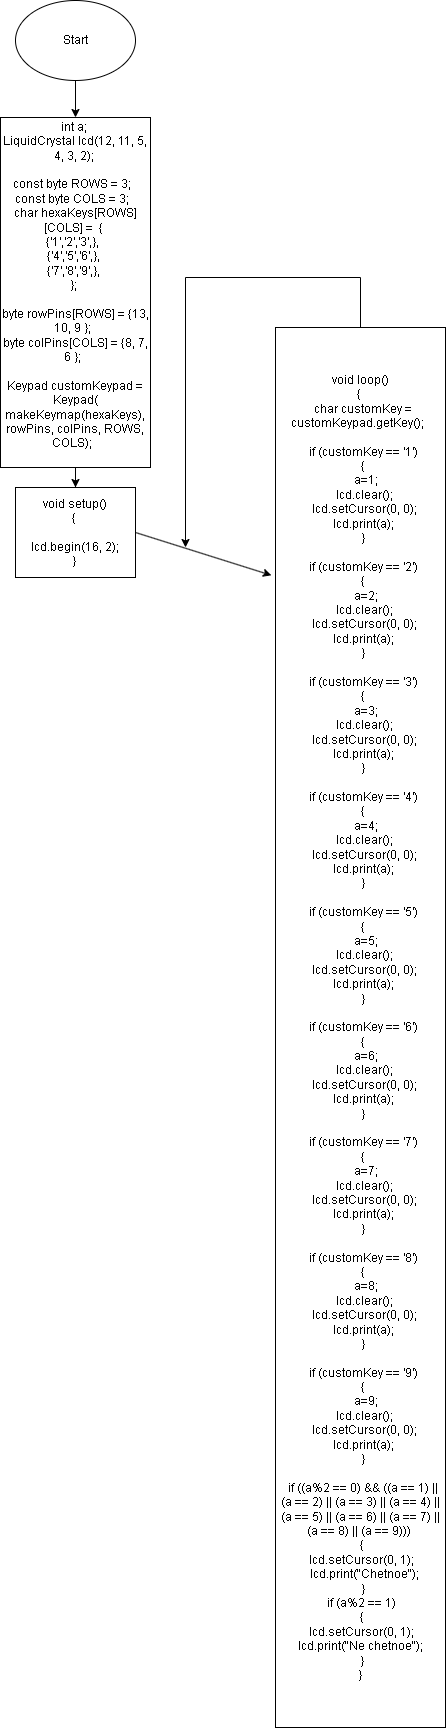

The diagram above was exported from draw.io. Its source (the exported page's mxGraphModel, read from the mxfile embedded in the PNG):
<mxGraphModel dx="1038" dy="1402" grid="1" gridSize="10" guides="1" tooltips="1" connect="1" arrows="1" fold="1" page="1" pageScale="1" pageWidth="1169" pageHeight="827" background="none" math="0" shadow="0">
  <root>
    <mxCell id="0" />
    <mxCell id="1" parent="0" />
    <mxCell id="45" value="" style="edgeStyle=elbowEdgeStyle;elbow=horizontal;exitX=1;exitY=0.5;exitPerimeter=0;entryX=0.905;entryY=0.5;entryPerimeter=0;fontStyle=1;strokeColor=#003366;strokeWidth=1;html=1;" parent="1" target="34" edge="1">
      <mxGeometry width="100" height="100" as="geometry">
        <mxPoint x="380.5" y="1119.25" as="sourcePoint" />
        <mxPoint x="100" as="targetPoint" />
        <Array as="points">
          <mxPoint x="950" y="1320" />
        </Array>
      </mxGeometry>
    </mxCell>
    <mxCell id="54" value="" style="edgeStyle=elbowEdgeStyle;elbow=horizontal;exitX=0;exitY=0.5;exitPerimeter=0;entryX=0.095;entryY=0.5;entryPerimeter=0;fontStyle=1;strokeColor=#003366;strokeWidth=1;html=1;" parent="1" source="37" edge="1">
      <mxGeometry width="100" height="100" as="geometry">
        <mxPoint y="100" as="sourcePoint" />
        <mxPoint x="255.60500000000002" y="290" as="targetPoint" />
        <Array as="points">
          <mxPoint x="120" y="970" />
        </Array>
      </mxGeometry>
    </mxCell>
    <mxCell id="elxeeN4PvkxR2D6iZjV3-69" value="" style="edgeStyle=orthogonalEdgeStyle;rounded=0;orthogonalLoop=1;jettySize=auto;html=1;" edge="1" parent="1" source="elxeeN4PvkxR2D6iZjV3-55" target="elxeeN4PvkxR2D6iZjV3-68">
      <mxGeometry relative="1" as="geometry" />
    </mxCell>
    <mxCell id="elxeeN4PvkxR2D6iZjV3-55" value="Start" style="ellipse;whiteSpace=wrap;html=1;" vertex="1" parent="1">
      <mxGeometry x="370" y="-827" width="120" height="80" as="geometry" />
    </mxCell>
    <mxCell id="elxeeN4PvkxR2D6iZjV3-71" value="" style="edgeStyle=orthogonalEdgeStyle;rounded=0;orthogonalLoop=1;jettySize=auto;html=1;" edge="1" parent="1" source="elxeeN4PvkxR2D6iZjV3-68" target="elxeeN4PvkxR2D6iZjV3-70">
      <mxGeometry relative="1" as="geometry" />
    </mxCell>
    <mxCell id="elxeeN4PvkxR2D6iZjV3-68" value="&lt;div&gt;int a;&amp;nbsp;&lt;/div&gt;&lt;div&gt;LiquidCrystal lcd(12, 11, 5, 4, 3, 2);&amp;nbsp;&lt;/div&gt;&lt;div&gt;&amp;nbsp;&lt;/div&gt;&lt;div&gt;const byte ROWS = 3;&amp;nbsp;&amp;nbsp;&lt;/div&gt;&lt;div&gt;const byte COLS = 3;&amp;nbsp;&amp;nbsp;&lt;/div&gt;&lt;div&gt;char hexaKeys[ROWS][COLS] =&amp;nbsp; {&amp;nbsp;&lt;/div&gt;&lt;div&gt;{'1','2','3',},&amp;nbsp;&amp;nbsp;&lt;/div&gt;&lt;div&gt;{'4','5','6',},&amp;nbsp;&lt;/div&gt;&lt;div&gt;{'7','8','9',},&amp;nbsp;&lt;/div&gt;&lt;div&gt;};&amp;nbsp;&lt;/div&gt;&lt;div&gt;&lt;br&gt;&lt;/div&gt;&lt;div&gt;byte rowPins[ROWS] = {13, 10, 9 };&amp;nbsp;&amp;nbsp;&lt;/div&gt;&lt;div&gt;byte colPins[COLS] = {8, 7, 6 };&amp;nbsp;&amp;nbsp;&lt;/div&gt;&lt;div&gt;&amp;nbsp;&lt;/div&gt;&lt;div&gt;Keypad customKeypad = Keypad( makeKeymap(hexaKeys), rowPins, colPins, ROWS, COLS);&amp;nbsp;&amp;nbsp;&lt;/div&gt;&lt;div&gt;&amp;nbsp;&lt;/div&gt;" style="rounded=0;whiteSpace=wrap;html=1;" vertex="1" parent="1">
      <mxGeometry x="355" y="-710" width="150" height="350" as="geometry" />
    </mxCell>
    <mxCell id="elxeeN4PvkxR2D6iZjV3-70" value="&lt;div&gt;void setup()&lt;/div&gt;&lt;div&gt;{&amp;nbsp;&lt;/div&gt;&lt;div&gt;&amp;nbsp; &amp;nbsp;&lt;/div&gt;&lt;div&gt;&amp;nbsp; lcd.begin(16, 2);&amp;nbsp;&amp;nbsp;&lt;/div&gt;&lt;div&gt;}&amp;nbsp;&lt;/div&gt;" style="whiteSpace=wrap;html=1;rounded=0;" vertex="1" parent="1">
      <mxGeometry x="370" y="-340" width="120" height="90" as="geometry" />
    </mxCell>
    <mxCell id="elxeeN4PvkxR2D6iZjV3-72" value="&lt;div&gt;void loop()&lt;/div&gt;&lt;div&gt;{&amp;nbsp;&lt;/div&gt;&lt;div&gt;&amp;nbsp; char customKey = customKeypad.getKey();&amp;nbsp;&amp;nbsp;&lt;/div&gt;&lt;div&gt;&amp;nbsp; &amp;nbsp;&lt;/div&gt;&lt;div&gt;&amp;nbsp; if (customKey == '1')&lt;/div&gt;&lt;div&gt;&amp;nbsp; {&lt;/div&gt;&lt;div&gt;&amp;nbsp; &amp;nbsp; a=1;&lt;/div&gt;&lt;div&gt;&amp;nbsp; &amp;nbsp; lcd.clear();&amp;nbsp;&lt;/div&gt;&lt;div&gt;&amp;nbsp; &amp;nbsp; lcd.setCursor(0, 0);&amp;nbsp;&lt;/div&gt;&lt;div&gt;&amp;nbsp; &lt;span style=&quot;&quot;&gt;&#09;&lt;/span&gt;lcd.print(a);&lt;/div&gt;&lt;div&gt;&amp;nbsp; }&lt;/div&gt;&lt;div&gt;&amp;nbsp;&amp;nbsp;&lt;/div&gt;&lt;div&gt;&amp;nbsp; if (customKey == '2')&lt;/div&gt;&lt;div&gt;&amp;nbsp; {&lt;/div&gt;&lt;div&gt;&amp;nbsp; &amp;nbsp; a=2;&lt;/div&gt;&lt;div&gt;&amp;nbsp; &amp;nbsp; lcd.clear();&amp;nbsp;&lt;/div&gt;&lt;div&gt;&amp;nbsp; &amp;nbsp; lcd.setCursor(0, 0);&amp;nbsp;&lt;/div&gt;&lt;div&gt;&amp;nbsp; &lt;span style=&quot;&quot;&gt;&#09;&lt;/span&gt;lcd.print(a);&lt;/div&gt;&lt;div&gt;&amp;nbsp; }&lt;/div&gt;&lt;div&gt;&amp;nbsp;&amp;nbsp;&lt;/div&gt;&lt;div&gt;&amp;nbsp; if (customKey == '3')&lt;/div&gt;&lt;div&gt;&amp;nbsp; {&lt;/div&gt;&lt;div&gt;&amp;nbsp; &amp;nbsp; a=3;&lt;/div&gt;&lt;div&gt;&amp;nbsp; &amp;nbsp; lcd.clear();&amp;nbsp;&lt;/div&gt;&lt;div&gt;&amp;nbsp; &amp;nbsp; lcd.setCursor(0, 0);&amp;nbsp;&lt;/div&gt;&lt;div&gt;&amp;nbsp; &lt;span style=&quot;&quot;&gt;&#09;&lt;/span&gt;lcd.print(a);&lt;/div&gt;&lt;div&gt;&amp;nbsp; }&lt;/div&gt;&lt;div&gt;&amp;nbsp;&amp;nbsp;&lt;/div&gt;&lt;div&gt;&amp;nbsp; if (customKey == '4')&lt;/div&gt;&lt;div&gt;&amp;nbsp; {&lt;/div&gt;&lt;div&gt;&amp;nbsp; &amp;nbsp; a=4;&lt;/div&gt;&lt;div&gt;&amp;nbsp; &amp;nbsp; lcd.clear();&amp;nbsp;&lt;/div&gt;&lt;div&gt;&amp;nbsp; &amp;nbsp; lcd.setCursor(0, 0);&amp;nbsp;&lt;/div&gt;&lt;div&gt;&amp;nbsp; &lt;span style=&quot;&quot;&gt;&#09;&lt;/span&gt;lcd.print(a);&lt;/div&gt;&lt;div&gt;&amp;nbsp; }&lt;/div&gt;&lt;div&gt;&amp;nbsp;&amp;nbsp;&lt;/div&gt;&lt;div&gt;&amp;nbsp; if (customKey == '5')&lt;/div&gt;&lt;div&gt;&amp;nbsp; {&lt;/div&gt;&lt;div&gt;&amp;nbsp; &amp;nbsp; a=5;&lt;/div&gt;&lt;div&gt;&amp;nbsp; &amp;nbsp; lcd.clear();&amp;nbsp;&lt;/div&gt;&lt;div&gt;&amp;nbsp; &amp;nbsp; lcd.setCursor(0, 0);&amp;nbsp;&lt;/div&gt;&lt;div&gt;&amp;nbsp; &lt;span style=&quot;&quot;&gt;&#09;&lt;/span&gt;lcd.print(a);&lt;/div&gt;&lt;div&gt;&amp;nbsp; }&lt;/div&gt;&lt;div&gt;&amp;nbsp;&amp;nbsp;&lt;/div&gt;&lt;div&gt;&amp;nbsp; if (customKey == '6')&lt;/div&gt;&lt;div&gt;&amp;nbsp; {&lt;/div&gt;&lt;div&gt;&amp;nbsp; &amp;nbsp; a=6;&lt;/div&gt;&lt;div&gt;&amp;nbsp; &amp;nbsp; lcd.clear();&amp;nbsp;&lt;/div&gt;&lt;div&gt;&amp;nbsp; &amp;nbsp; lcd.setCursor(0, 0);&amp;nbsp;&lt;/div&gt;&lt;div&gt;&amp;nbsp; &lt;span style=&quot;&quot;&gt;&#09;&lt;/span&gt;lcd.print(a);&lt;/div&gt;&lt;div&gt;&amp;nbsp; }&lt;/div&gt;&lt;div&gt;&amp;nbsp;&amp;nbsp;&lt;/div&gt;&lt;div&gt;&amp;nbsp; if (customKey == '7')&lt;/div&gt;&lt;div&gt;&amp;nbsp; {&lt;/div&gt;&lt;div&gt;&amp;nbsp; &amp;nbsp; a=7;&lt;/div&gt;&lt;div&gt;&amp;nbsp; &amp;nbsp; lcd.clear();&amp;nbsp;&lt;/div&gt;&lt;div&gt;&amp;nbsp; &amp;nbsp; lcd.setCursor(0, 0);&amp;nbsp;&lt;/div&gt;&lt;div&gt;&amp;nbsp; &lt;span style=&quot;&quot;&gt;&#09;&lt;/span&gt;lcd.print(a);&lt;/div&gt;&lt;div&gt;&amp;nbsp; }&lt;/div&gt;&lt;div&gt;&amp;nbsp;&amp;nbsp;&lt;/div&gt;&lt;div&gt;&amp;nbsp; if (customKey == '8')&lt;/div&gt;&lt;div&gt;&amp;nbsp; {&lt;/div&gt;&lt;div&gt;&amp;nbsp; &amp;nbsp; a=8;&lt;/div&gt;&lt;div&gt;&amp;nbsp; &amp;nbsp; lcd.clear();&amp;nbsp;&lt;/div&gt;&lt;div&gt;&amp;nbsp; &amp;nbsp; lcd.setCursor(0, 0);&amp;nbsp;&lt;/div&gt;&lt;div&gt;&amp;nbsp; &lt;span style=&quot;&quot;&gt;&#09;&lt;/span&gt;lcd.print(a);&lt;/div&gt;&lt;div&gt;&amp;nbsp; }&lt;/div&gt;&lt;div&gt;&amp;nbsp;&amp;nbsp;&lt;/div&gt;&lt;div&gt;&amp;nbsp; if (customKey == '9')&lt;/div&gt;&lt;div&gt;&amp;nbsp; {&lt;/div&gt;&lt;div&gt;&amp;nbsp; &amp;nbsp; a=9;&lt;/div&gt;&lt;div&gt;&amp;nbsp; &amp;nbsp; lcd.clear();&amp;nbsp;&lt;/div&gt;&lt;div&gt;&amp;nbsp; &amp;nbsp; lcd.setCursor(0, 0);&amp;nbsp;&lt;/div&gt;&lt;div&gt;&amp;nbsp; &lt;span style=&quot;&quot;&gt;&#09;&lt;/span&gt;lcd.print(a);&lt;/div&gt;&lt;div&gt;&amp;nbsp; }&lt;/div&gt;&lt;div&gt;&amp;nbsp;&amp;nbsp;&lt;/div&gt;&lt;div&gt;&amp;nbsp; if ((a%2 == 0) &amp;amp;&amp;amp; ((a == 1) || (a == 2) || (a == 3) || (a == 4) || (a == 5) || (a == 6) || (a == 7) || (a == 8) || (a == 9)))&amp;nbsp;&lt;/div&gt;&lt;div&gt;&amp;nbsp; {&amp;nbsp;&lt;/div&gt;&lt;div&gt;&amp;nbsp; &lt;span style=&quot;&quot;&gt;&#09;&lt;/span&gt;lcd.setCursor(0, 1);&amp;nbsp;&lt;/div&gt;&lt;div&gt;&amp;nbsp; &amp;nbsp; lcd.print(&quot;Chetnoe&quot;);&amp;nbsp;&lt;/div&gt;&lt;div&gt;&amp;nbsp; }&lt;/div&gt;&lt;div&gt;&amp;nbsp; if (a%2 == 1)&amp;nbsp;&lt;/div&gt;&lt;div&gt;&amp;nbsp; {&amp;nbsp;&lt;/div&gt;&lt;div&gt;&amp;nbsp; &lt;span style=&quot;&quot;&gt;&#09;&lt;/span&gt;lcd.setCursor(0, 1);&amp;nbsp;&lt;/div&gt;&lt;div&gt;&amp;nbsp; &amp;nbsp; lcd.print(&quot;Ne chetnoe&quot;);&amp;nbsp; &amp;nbsp;&amp;nbsp;&lt;/div&gt;&lt;div&gt;&amp;nbsp; }&amp;nbsp;&lt;/div&gt;&lt;div&gt;}&lt;/div&gt;" style="whiteSpace=wrap;html=1;rounded=0;" vertex="1" parent="1">
      <mxGeometry x="630" y="-500" width="170" height="1400" as="geometry" />
    </mxCell>
    <mxCell id="elxeeN4PvkxR2D6iZjV3-74" value="" style="endArrow=classic;html=1;rounded=0;entryX=-0.024;entryY=0.177;entryDx=0;entryDy=0;entryPerimeter=0;exitX=1;exitY=0.5;exitDx=0;exitDy=0;" edge="1" parent="1" source="elxeeN4PvkxR2D6iZjV3-70" target="elxeeN4PvkxR2D6iZjV3-72">
      <mxGeometry width="50" height="50" relative="1" as="geometry">
        <mxPoint x="510" y="-250" as="sourcePoint" />
        <mxPoint x="560" y="-300" as="targetPoint" />
      </mxGeometry>
    </mxCell>
    <mxCell id="elxeeN4PvkxR2D6iZjV3-75" value="" style="endArrow=classic;html=1;rounded=0;exitX=0.5;exitY=0;exitDx=0;exitDy=0;" edge="1" parent="1" source="elxeeN4PvkxR2D6iZjV3-72">
      <mxGeometry width="50" height="50" relative="1" as="geometry">
        <mxPoint x="510" y="-250" as="sourcePoint" />
        <mxPoint x="540" y="-280" as="targetPoint" />
        <Array as="points">
          <mxPoint x="715" y="-550" />
          <mxPoint x="540" y="-550" />
        </Array>
      </mxGeometry>
    </mxCell>
  </root>
</mxGraphModel>